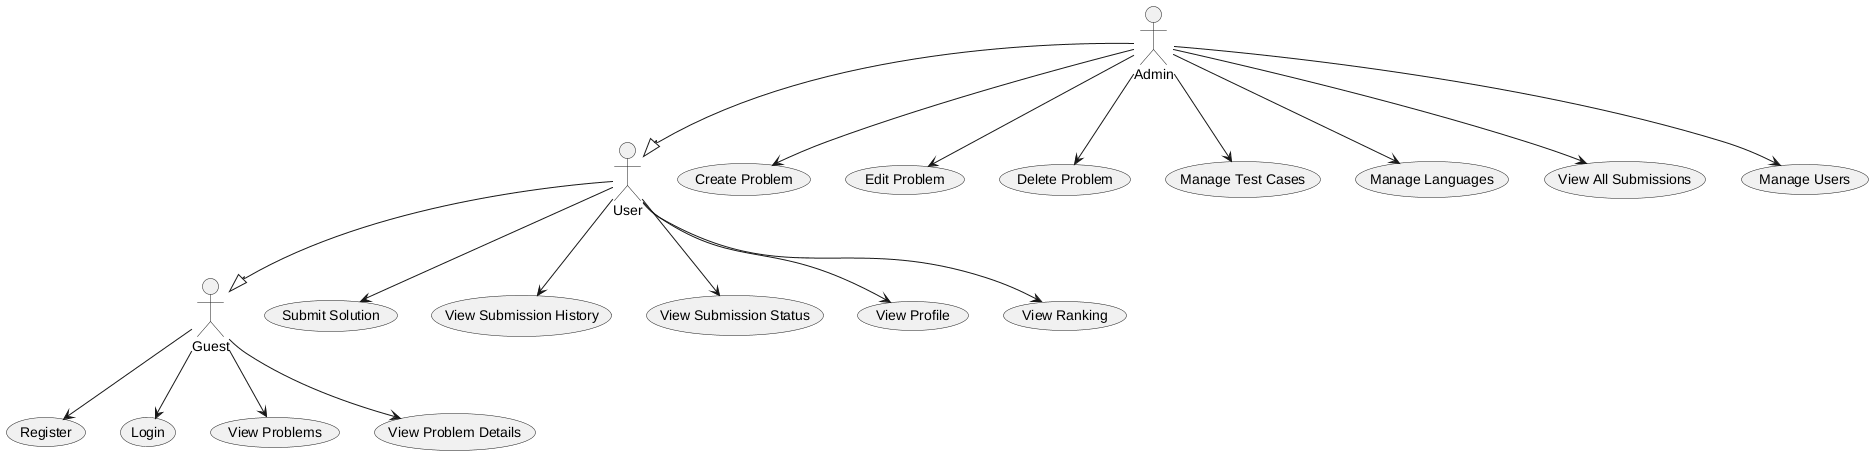

The diagram above was rendered by PlantUML. Its source (embedded in the PNG):
@startuml Code-judge

actor Guest
actor User
actor Admin

Guest --> (Register)
Guest --> (Login)
Guest --> (View Problems)
Guest --> (View Problem Details)

User --> (Submit Solution)
User --> (View Submission History)
User --> (View Submission Status)
User --> (View Profile)
User --> (View Ranking)

Admin --> (Create Problem)
Admin --> (Edit Problem)
Admin --> (Delete Problem)
Admin --> (Manage Test Cases)
Admin --> (Manage Languages)
Admin --> (View All Submissions)
Admin --> (Manage Users)

User --|> Guest
Admin --|> User

@enduml